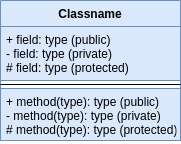

The diagram above was exported from draw.io. Its source (the exported page's mxGraphModel, read from the mxfile embedded in the PNG):
<mxGraphModel dx="868" dy="504" grid="1" gridSize="10" guides="1" tooltips="1" connect="1" arrows="1" fold="1" page="1" pageScale="1" pageWidth="850" pageHeight="1100" math="0" shadow="0">
  <root>
    <mxCell id="0" />
    <mxCell id="1" parent="0" />
    <mxCell id="2" value="Classname" style="swimlane;fontStyle=1;align=center;verticalAlign=top;childLayout=stackLayout;horizontal=1;startSize=26;horizontalStack=0;resizeParent=1;resizeParentMax=0;resizeLast=0;collapsible=1;marginBottom=0;fillColor=#dae8fc;strokeColor=#6c8ebf;" parent="1" vertex="1">
      <mxGeometry x="340" y="220" width="180" height="140" as="geometry" />
    </mxCell>
    <mxCell id="3" value="+ field: type (public)&#10;- field: type (private)&#10;# field: type (protected)&#10;&#10;" style="text;strokeColor=#6c8ebf;fillColor=#dae8fc;align=left;verticalAlign=top;spacingLeft=4;spacingRight=4;overflow=hidden;rotatable=0;points=[[0,0.5],[1,0.5]];portConstraint=eastwest;" parent="2" vertex="1">
      <mxGeometry y="26" width="180" height="54" as="geometry" />
    </mxCell>
    <mxCell id="4" value="" style="line;strokeWidth=1;fillColor=none;align=left;verticalAlign=middle;spacingTop=-1;spacingLeft=3;spacingRight=3;rotatable=0;labelPosition=right;points=[];portConstraint=eastwest;" parent="2" vertex="1">
      <mxGeometry y="80" width="180" height="8" as="geometry" />
    </mxCell>
    <mxCell id="5" value="+ method(type): type (public)&#10;- method(type): type (private)&#10;# method(type): type (protected)" style="text;strokeColor=#6c8ebf;fillColor=#dae8fc;align=left;verticalAlign=top;spacingLeft=4;spacingRight=4;overflow=hidden;rotatable=0;points=[[0,0.5],[1,0.5]];portConstraint=eastwest;" parent="2" vertex="1">
      <mxGeometry y="88" width="180" height="52" as="geometry" />
    </mxCell>
  </root>
</mxGraphModel>